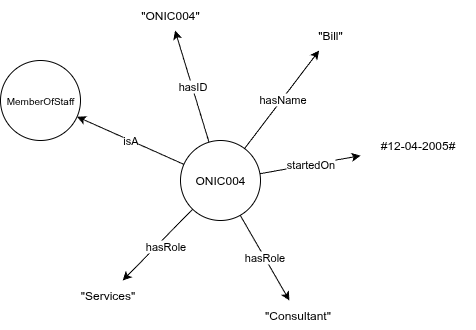

The diagram above was exported from draw.io. Its source (the exported page's mxGraphModel, read from the mxfile embedded in the PNG):
<mxGraphModel dx="708" dy="1002" grid="1" gridSize="10" guides="1" tooltips="1" connect="1" arrows="1" fold="1" page="1" pageScale="1" pageWidth="827" pageHeight="1169" math="0" shadow="0">
  <root>
    <mxCell id="0" />
    <mxCell id="1" parent="0" />
    <mxCell id="p3gM73fL6WXvZ-5nILaf-1" value="ONIC004" style="ellipse;whiteSpace=wrap;html=1;" vertex="1" parent="1">
      <mxGeometry x="270" y="460" width="80" height="80" as="geometry" />
    </mxCell>
    <mxCell id="p3gM73fL6WXvZ-5nILaf-2" value="isA" style="endArrow=classic;html=1;rounded=0;" edge="1" parent="1" source="p3gM73fL6WXvZ-5nILaf-1" target="p3gM73fL6WXvZ-5nILaf-3">
      <mxGeometry width="50" height="50" relative="1" as="geometry">
        <mxPoint x="320" y="370" as="sourcePoint" />
        <mxPoint x="370" y="320" as="targetPoint" />
      </mxGeometry>
    </mxCell>
    <mxCell id="p3gM73fL6WXvZ-5nILaf-3" value="MemberOfStaff" style="ellipse;whiteSpace=wrap;html=1;fontSize=10;" vertex="1" parent="1">
      <mxGeometry x="90" y="380" width="80" height="80" as="geometry" />
    </mxCell>
    <mxCell id="p3gM73fL6WXvZ-5nILaf-4" value="hasID" style="endArrow=classic;html=1;rounded=0;" edge="1" parent="1" source="p3gM73fL6WXvZ-5nILaf-1" target="p3gM73fL6WXvZ-5nILaf-5">
      <mxGeometry width="50" height="50" relative="1" as="geometry">
        <mxPoint x="380" y="532" as="sourcePoint" />
        <mxPoint x="422" y="380" as="targetPoint" />
      </mxGeometry>
    </mxCell>
    <mxCell id="p3gM73fL6WXvZ-5nILaf-5" value="&quot;ONIC004&quot;" style="text;html=1;align=center;verticalAlign=middle;whiteSpace=wrap;rounded=0;" vertex="1" parent="1">
      <mxGeometry x="230" y="320" width="60" height="30" as="geometry" />
    </mxCell>
    <mxCell id="p3gM73fL6WXvZ-5nILaf-6" value="hasName" style="endArrow=classic;html=1;rounded=0;" edge="1" parent="1" source="p3gM73fL6WXvZ-5nILaf-1" target="p3gM73fL6WXvZ-5nILaf-7">
      <mxGeometry width="50" height="50" relative="1" as="geometry">
        <mxPoint x="510" y="630" as="sourcePoint" />
        <mxPoint x="609" y="520" as="targetPoint" />
      </mxGeometry>
    </mxCell>
    <mxCell id="p3gM73fL6WXvZ-5nILaf-7" value="&quot;Bill&quot;" style="text;html=1;align=center;verticalAlign=middle;whiteSpace=wrap;rounded=0;" vertex="1" parent="1">
      <mxGeometry x="390" y="340" width="60" height="30" as="geometry" />
    </mxCell>
    <mxCell id="p3gM73fL6WXvZ-5nILaf-8" value="startedOn" style="endArrow=classic;html=1;rounded=0;" edge="1" parent="1" target="p3gM73fL6WXvZ-5nILaf-9" source="p3gM73fL6WXvZ-5nILaf-1">
      <mxGeometry width="50" height="50" relative="1" as="geometry">
        <mxPoint x="350" y="561" as="sourcePoint" />
        <mxPoint x="614" y="600" as="targetPoint" />
      </mxGeometry>
    </mxCell>
    <mxCell id="p3gM73fL6WXvZ-5nILaf-9" value="#12-04-2005#" style="text;html=1;align=center;verticalAlign=middle;whiteSpace=wrap;rounded=0;" vertex="1" parent="1">
      <mxGeometry x="450" y="450" width="115" height="30" as="geometry" />
    </mxCell>
    <mxCell id="p3gM73fL6WXvZ-5nILaf-10" value="hasRole" style="endArrow=classic;html=1;rounded=0;" edge="1" parent="1" target="p3gM73fL6WXvZ-5nILaf-11" source="p3gM73fL6WXvZ-5nILaf-1">
      <mxGeometry width="50" height="50" relative="1" as="geometry">
        <mxPoint x="530" y="574" as="sourcePoint" />
        <mxPoint x="794" y="680" as="targetPoint" />
      </mxGeometry>
    </mxCell>
    <mxCell id="p3gM73fL6WXvZ-5nILaf-11" value="&quot;Consultant&quot;" style="text;html=1;align=center;verticalAlign=middle;whiteSpace=wrap;rounded=0;" vertex="1" parent="1">
      <mxGeometry x="330" y="620" width="115" height="30" as="geometry" />
    </mxCell>
    <mxCell id="p3gM73fL6WXvZ-5nILaf-12" value="hasRole" style="endArrow=classic;html=1;rounded=0;" edge="1" parent="1" target="p3gM73fL6WXvZ-5nILaf-13" source="p3gM73fL6WXvZ-5nILaf-1">
      <mxGeometry x="-0.0872" y="7" width="50" height="50" relative="1" as="geometry">
        <mxPoint x="260" y="590" as="sourcePoint" />
        <mxPoint x="707" y="756" as="targetPoint" />
        <mxPoint as="offset" />
      </mxGeometry>
    </mxCell>
    <mxCell id="p3gM73fL6WXvZ-5nILaf-13" value="&quot;Services&quot;" style="text;html=1;align=center;verticalAlign=middle;whiteSpace=wrap;rounded=0;" vertex="1" parent="1">
      <mxGeometry x="140" y="600" width="115" height="30" as="geometry" />
    </mxCell>
  </root>
</mxGraphModel>